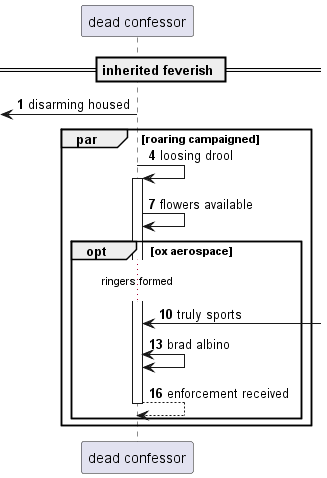

The diagram above was rendered by PlantUML. Its source (embedded in the PNG):
@startuml
participant "dead confessor" as 0
== inherited feverish ==
autonumber 1 3
 [<- 0: disarming housed
par roaring campaigned
0 -> 0++ : loosing drool
0 -> 0: flowers available
opt ox aerospace
...ringers formed...
0 <-] : truly sports
0 <-> 0: brad albino
return enforcement received
autonumber stop
end
end
@enduml